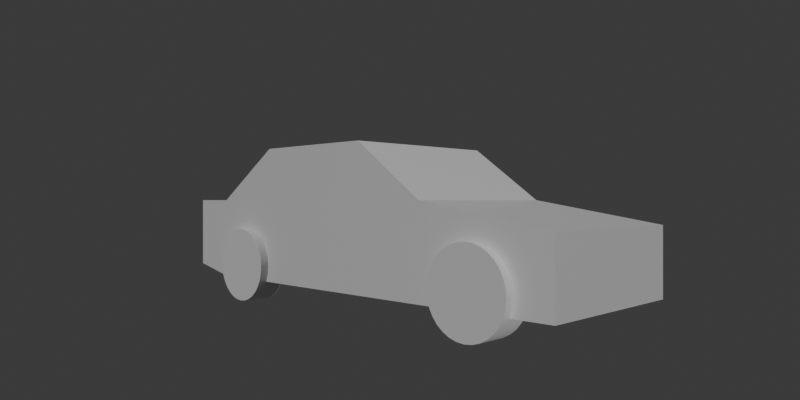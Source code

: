 # Source: Base.blend  (saved by Blender 5.1.29; exported with 4.5.12 LTS)
import bpy
from mathutils import Matrix  # noqa: F401  (used for matrix-valued properties, if any)

bpy.ops.wm.read_factory_settings(use_empty=True)
scene = bpy.context.scene
scene.name = 'Scene'

# ---- collections
col_collection = bpy.data.collections.new('Collection'); scene.collection.children.link(col_collection)
col_viewcameras = bpy.data.collections.new('ViewCameras'); scene.collection.children.link(col_viewcameras)

# ---- materials (node trees are filled in below, after node groups)
mat_material = bpy.data.materials.new('Material')
mat_material.alpha_threshold = 0.0
mat_material.use_backface_culling_lightprobe_volume = False
mat_material.roughness = 0.5
mat_material.line_color = (0.0, 0.0, 0.0, 1.0)

# ---- node groups
ng_smooth_by_angle = bpy.data.node_groups.new('Smooth by Angle', 'GeometryNodeTree')
_s = ng_smooth_by_angle.interface.new_socket(name='Mesh', in_out='OUTPUT', socket_type='NodeSocketGeometry')
_s = ng_smooth_by_angle.interface.new_socket(name='Mesh', in_out='INPUT', socket_type='NodeSocketGeometry')
_s = ng_smooth_by_angle.interface.new_socket(name='Angle', in_out='INPUT', socket_type='NodeSocketFloat')
_s.subtype = 'ANGLE'
_s.default_value = 0.5236
_s.min_value = 0.0
_s.max_value = 3.142
_s.description = 'Maximum face angle for smooth edges'
_s = ng_smooth_by_angle.interface.new_socket(name='Ignore Sharpness', in_out='INPUT', socket_type='NodeSocketBool')
_s.force_non_field = True
ng_smooth_by_angle.is_modifier = True
_N = ng_smooth_by_angle.nodes; _L = ng_smooth_by_angle.links
n0 = _N.new('GeometryNodeSetShadeSmooth'); n0.name = 'Set Shade Smooth'; n0.location = (120, -80)
n0.domain = 'EDGE'
n1 = _N.new('GeometryNodeSetShadeSmooth'); n1.name = 'Set Shade Smooth.001'; n1.location = (300, -80)
n2 = _N.new('NodeGroupOutput'); n2.name = 'Group Output'; n2.location = (480, -80)
n3 = _N.new('GeometryNodeInputMeshEdgeAngle'); n3.name = 'Edge Angle'; n3.location = (-440, -240)
n4 = _N.new('NodeGroupInput'); n4.name = 'Group Input'; n4.location = (-80, -80)
n5 = _N.new('GeometryNodeInputEdgeSmooth'); n5.name = 'Is Edge Smooth'; n5.location = (-260, -120)
n6 = _N.new('GeometryNodeInputShadeSmooth'); n6.name = 'Is Shade Smooth'; n6.location = (-440, -397)
n7 = _N.new('FunctionNodeCompare'); n7.name = 'Compare'; n7.location = (-260, -260)
n7.operation = 'LESS_EQUAL'
n7.inputs[6].default_value = (0.0, 0.0, 0.0, 0.0)
n7.inputs[7].default_value = (0.0, 0.0, 0.0, 0.0)
n8 = _N.new('FunctionNodeBooleanMath'); n8.name = 'Boolean Math.001'; n8.location = (-80, -260)
n9 = _N.new('NodeGroupInput'); n9.name = 'Group Input.001'; n9.location = (-440, -329)
n10 = _N.new('NodeGroupInput'); n10.name = 'Group Input.002'; n10.location = (-259, -189)
n11 = _N.new('FunctionNodeBooleanMath'); n11.name = 'Boolean Math'; n11.location = (-80, -149)
n11.operation = 'OR'
n12 = _N.new('FunctionNodeBooleanMath'); n12.name = 'Boolean Math.002'; n12.location = (-260, -380)
n12.operation = 'OR'
n13 = _N.new('NodeGroupInput'); n13.name = 'Group Input.003'; n13.location = (-440, -460)
_L.new(n3.outputs[0], n7.inputs[0])
_L.new(n1.outputs[0], n2.inputs[0])
_L.new(n9.outputs[1], n7.inputs[1])
_L.new(n7.outputs[0], n8.inputs[0])
_L.new(n4.outputs[0], n0.inputs[0])
_L.new(n0.outputs[0], n1.inputs[0])
_L.new(n8.outputs[0], n0.inputs[2])
_L.new(n10.outputs[2], n11.inputs[1])
_L.new(n5.outputs[0], n11.inputs[0])
_L.new(n11.outputs[0], n0.inputs[1])
_L.new(n13.outputs[2], n12.inputs[1])
_L.new(n6.outputs[0], n12.inputs[0])
_L.new(n12.outputs[0], n8.inputs[1])
n2.is_active_output = True

# ---- material node trees
mat_material.use_nodes = True; mat_material.node_tree.nodes.clear()
_N = mat_material.node_tree.nodes; _L = mat_material.node_tree.links
n0 = _N.new('ShaderNodeOutputMaterial'); n0.name = 'Material Output'; n0.location = (200, 100)
n1 = _N.new('ShaderNodeBsdfPrincipled'); n1.name = 'Principled BSDF'; n1.location = (-200, 100)
_L.new(n1.outputs[0], n0.inputs[0])
n0.is_active_output = True

# ---- world
world_world = bpy.data.worlds.new('World'); scene.world = world_world
world_world.use_nodes = True; world_world.node_tree.nodes.clear()
_N = world_world.node_tree.nodes; _L = world_world.node_tree.links
n0 = _N.new('ShaderNodeOutputWorld'); n0.name = 'World Output'; n0.location = (200, 100)
n1 = _N.new('ShaderNodeBackground'); n1.name = 'Background'; n1.location = (-200, 100)
n1.inputs[0].default_value = (0.05088, 0.05088, 0.05088, 1.0)
_L.new(n1.outputs[0], n0.inputs[0])
n0.is_active_output = True
world_world.color = (0.05088, 0.05088, 0.05088)
world_world.sun_shadow_jitter_overblur = 0.0

# ---- cameras
cam_front = bpy.data.cameras.new('Front')
cam_front.lens = 30.0
cam_frontleft = bpy.data.cameras.new('FrontLeft')
cam_frontleft.lens = 30.0
cam_frontright = bpy.data.cameras.new('FrontRight')
cam_frontright.lens = 30.0
cam_frontright.show_name = True
cam_left = bpy.data.cameras.new('Left')
cam_left.lens = 30.0
cam_right = bpy.data.cameras.new('Right')
cam_right.lens = 30.0
cam_right.show_name = True
cam_back = bpy.data.cameras.new('Back')
cam_back.lens = 30.0
cam_backleft = bpy.data.cameras.new('BackLeft')
cam_backleft.lens = 30.0
cam_backright = bpy.data.cameras.new('BackRight')
cam_backright.lens = 30.0
cam_backright.show_name = True

# ---- lights
light_sun = bpy.data.lights.new('Sun', 'SUN')
light_sun.energy = 1.0
light_sun_001 = bpy.data.lights.new('Sun.001', 'SUN')
light_sun_001.energy = 1.0
light_sun_002 = bpy.data.lights.new('Sun.002', 'SUN')
light_sun_002.energy = 1.0
light_sun_003 = bpy.data.lights.new('Sun.003', 'SUN')
light_sun_003.energy = 1.0

# ---- meshes
me_cube = bpy.data.meshes.new('Cube')
me_cube.from_pydata([(0.8, 2.2, -0.4), (0.8, 2.2, -1.0), (0.8, -1.8, -0.2), (0.8, -1.8, -1.0), (-0.8, 2.2, -0.4), (-0.8, 2.2, -1.0), (-0.8, -1.8, -0.2), (-0.8, -1.8, -1.0), (-0.8, 0.3, -1.0), (0.8, 0.3, 0.3), (-0.8, 0.3, 0.3), (0.8, 0.3, -1.0), (-0.8, -1.0, -1.0), (0.8, -1.0, 0.3), (-0.8, -1.0, 0.3), (0.8, -1.0, -1.0), (-0.8, 1.0, -0.2), (0.8, 1.0, -1.0), (-0.8, 1.0, -1.0), (0.8, 1.0, -0.2), (0.8, -2.3, -0.2), (0.8, -2.3, -0.9), (-0.8, -2.3, -0.2), (-0.8, -2.3, -0.9)], [], [(13, 14, 6, 2), (6, 7, 23, 22), (18, 16, 4, 5), (12, 15, 3, 7), (15, 13, 2, 3), (5, 4, 0, 1), (17, 19, 9, 11), (18, 17, 11, 8), (12, 14, 10, 8), (19, 16, 10, 9), (7, 6, 14, 12), (11, 9, 13, 15), (8, 11, 15, 12), (9, 10, 14, 13), (0, 4, 16, 19), (5, 1, 17, 18), (1, 0, 19, 17), (8, 10, 16, 18), (21, 20, 22, 23), (7, 3, 21, 23), (2, 6, 22, 20), (3, 2, 20, 21)])
_uv = me_cube.uv_layers.new(name='UVMap')
_uv.uv.foreach_set('vector', [0.625, 0.6875, 0.875, 0.6875, 0.875, 0.75, 0.625, 0.75, 0.625, 0.0, 0.375, 0.0, 0.375, 0.0, 0.625, 0.0, 0.375, 0.1875, 0.625, 0.1875, 0.625, 0.25, 0.375, 0.25, 0.125, 0.6875, 0.375, 0.6875, 0.375, 0.75, 0.125, 0.75, 0.375, 0.6875, 0.625, 0.6875, 0.625, 0.75, 0.375, 0.75, 0.375, 0.25, 0.625, 0.25, 0.625, 0.5, 0.375, 0.5, 0.375, 0.5625, 0.625, 0.5625, 0.625, 0.625, 0.375, 0.625, 0.125, 0.5625, 0.375, 0.5625, 0.375, 0.625, 0.125, 0.625, 0.375, 0.0625, 0.625, 0.0625, 0.625, 0.125, 0.375, 0.125, 0.625, 0.5625, 0.875, 0.5625, 0.875, 0.625, 0.625, 0.625, 0.375, 0.0, 0.625, 0.0, 0.625, 0.0625, 0.375, 0.0625, 0.375, 0.625, 0.625, 0.625, 0.625, 0.6875, 0.375, 0.6875, 0.125, 0.625, 0.375, 0.625, 0.375, 0.6875, 0.125, 0.6875, 0.625, 0.625, 0.875, 0.625, 0.875, 0.6875, 0.625, 0.6875, 0.625, 0.5, 0.875, 0.5, 0.875, 0.5625, 0.625, 0.5625, 0.125, 0.5, 0.375, 0.5, 0.375, 0.5625, 0.125, 0.5625, 0.375, 0.5, 0.625, 0.5, 0.625, 0.5625, 0.375, 0.5625, 0.375, 0.125, 0.625, 0.125, 0.625, 0.1875, 0.375, 0.1875, 0.375, 0.75, 0.625, 0.75, 0.625, 1.0, 0.375, 1.0, 0.125, 0.75, 0.375, 0.75, 0.375, 0.75, 0.125, 0.75, 0.625, 0.75, 0.875, 0.75, 0.875, 0.75, 0.625, 0.75, 0.375, 0.75, 0.625, 0.75, 0.625, 0.75, 0.375, 0.75])
me_cube.materials.append(mat_material)
me_cube.use_mirror_vertex_groups = False
me_cube.update()
me_cylinder = bpy.data.meshes.new('Cylinder')
me_cylinder.from_pydata([(0.615, 1.88, -0.85), (0.885, 1.88, -0.85), (0.615, 1.873, -0.9202), (0.885, 1.873, -0.9202), (0.615, 1.853, -0.9878), (0.885, 1.853, -0.9878), (0.615, 1.819, -1.05), (0.885, 1.819, -1.05), (0.615, 1.775, -1.105), (0.885, 1.775, -1.105), (0.615, 1.72, -1.149), (0.885, 1.72, -1.149), (0.615, 1.658, -1.183), (0.885, 1.658, -1.183), (0.615, 1.59, -1.203), (0.885, 1.59, -1.203), (0.615, 1.52, -1.21), (0.885, 1.52, -1.21), (0.615, 1.45, -1.203), (0.885, 1.45, -1.203), (0.615, 1.382, -1.183), (0.885, 1.382, -1.183), (0.615, 1.32, -1.149), (0.885, 1.32, -1.149), (0.615, 1.265, -1.105), (0.885, 1.265, -1.105), (0.615, 1.221, -1.05), (0.885, 1.221, -1.05), (0.615, 1.187, -0.9878), (0.885, 1.187, -0.9878), (0.615, 1.167, -0.9202), (0.885, 1.167, -0.9202), (0.615, 1.16, -0.85), (0.885, 1.16, -0.85), (0.615, 1.167, -0.7798), (0.885, 1.167, -0.7798), (0.615, 1.187, -0.7122), (0.885, 1.187, -0.7122), (0.615, 1.221, -0.65), (0.885, 1.221, -0.65), (0.615, 1.265, -0.5954), (0.885, 1.265, -0.5954), (0.615, 1.32, -0.5507), (0.885, 1.32, -0.5507), (0.615, 1.382, -0.5174), (0.885, 1.382, -0.5174), (0.615, 1.45, -0.4969), (0.885, 1.45, -0.4969), (0.615, 1.52, -0.49), (0.885, 1.52, -0.49), (0.615, 1.59, -0.4969), (0.885, 1.59, -0.4969), (0.615, 1.658, -0.5174), (0.885, 1.658, -0.5174), (0.615, 1.72, -0.5507), (0.885, 1.72, -0.5507), (0.615, 1.775, -0.5954), (0.885, 1.775, -0.5954), (0.615, 1.819, -0.65), (0.885, 1.819, -0.65), (0.615, 1.853, -0.7122), (0.885, 1.853, -0.7122), (0.615, 1.873, -0.7798), (0.885, 1.873, -0.7798)], [], [(0, 1, 3, 2), (2, 3, 5, 4), (4, 5, 7, 6), (6, 7, 9, 8), (8, 9, 11, 10), (10, 11, 13, 12), (12, 13, 15, 14), (14, 15, 17, 16), (16, 17, 19, 18), (18, 19, 21, 20), (20, 21, 23, 22), (22, 23, 25, 24), (24, 25, 27, 26), (26, 27, 29, 28), (28, 29, 31, 30), (30, 31, 33, 32), (32, 33, 35, 34), (34, 35, 37, 36), (36, 37, 39, 38), (38, 39, 41, 40), (40, 41, 43, 42), (42, 43, 45, 44), (44, 45, 47, 46), (46, 47, 49, 48), (48, 49, 51, 50), (50, 51, 53, 52), (52, 53, 55, 54), (54, 55, 57, 56), (56, 57, 59, 58), (58, 59, 61, 60), (3, 1, 63, 61, 59, 57, 55, 53, 51, 49, 47, 45, 43, 41, 39, 37, 35, 33, 31, 29, 27, 25, 23, 21, 19, 17, 15, 13, 11, 9, 7, 5), (60, 61, 63, 62), (62, 63, 1, 0), (0, 2, 4, 6, 8, 10, 12, 14, 16, 18, 20, 22, 24, 26, 28, 30, 32, 34, 36, 38, 40, 42, 44, 46, 48, 50, 52, 54, 56, 58, 60, 62)])
me_cylinder.polygons.foreach_set('use_smooth', [True] * 34)
_uv = me_cylinder.uv_layers.new(name='UVMap')
_uv.uv.foreach_set('vector', [1.0, 0.5, 1.0, 1.0, 0.9688, 1.0, 0.9688, 0.5, 0.9688, 0.5, 0.9688, 1.0, 0.9375, 1.0, 0.9375, 0.5, 0.9375, 0.5, 0.9375, 1.0, 0.9062, 1.0, 0.9062, 0.5, 0.9062, 0.5, 0.9062, 1.0, 0.875, 1.0, 0.875, 0.5, 0.875, 0.5, 0.875, 1.0, 0.8438, 1.0, 0.8438, 0.5, 0.8438, 0.5, 0.8438, 1.0, 0.8125, 1.0, 0.8125, 0.5, 0.8125, 0.5, 0.8125, 1.0, 0.7812, 1.0, 0.7812, 0.5, 0.7812, 0.5, 0.7812, 1.0, 0.75, 1.0, 0.75, 0.5, 0.75, 0.5, 0.75, 1.0, 0.7188, 1.0, 0.7188, 0.5, 0.7188, 0.5, 0.7188, 1.0, 0.6875, 1.0, 0.6875, 0.5, 0.6875, 0.5, 0.6875, 1.0, 0.6562, 1.0, 0.6562, 0.5, 0.6562, 0.5, 0.6562, 1.0, 0.625, 1.0, 0.625, 0.5, 0.625, 0.5, 0.625, 1.0, 0.5938, 1.0, 0.5938, 0.5, 0.5938, 0.5, 0.5938, 1.0, 0.5625, 1.0, 0.5625, 0.5, 0.5625, 0.5, 0.5625, 1.0, 0.5312, 1.0, 0.5312, 0.5, 0.5312, 0.5, 0.5312, 1.0, 0.5, 1.0, 0.5, 0.5, 0.5, 0.5, 0.5, 1.0, 0.4688, 1.0, 0.4688, 0.5, 0.4688, 0.5, 0.4688, 1.0, 0.4375, 1.0, 0.4375, 0.5, 0.4375, 0.5, 0.4375, 1.0, 0.4062, 1.0, 0.4062, 0.5, 0.4062, 0.5, 0.4062, 1.0, 0.375, 1.0, 0.375, 0.5, 0.375, 0.5, 0.375, 1.0, 0.3438, 1.0, 0.3438, 0.5, 0.3438, 0.5, 0.3438, 1.0, 0.3125, 1.0, 0.3125, 0.5, 0.3125, 0.5, 0.3125, 1.0, 0.2812, 1.0, 0.2812, 0.5, 0.2812, 0.5, 0.2812, 1.0, 0.25, 1.0, 0.25, 0.5, 0.25, 0.5, 0.25, 1.0, 0.2188, 1.0, 0.2188, 0.5, 0.2188, 0.5, 0.2188, 1.0, 0.1875, 1.0, 0.1875, 0.5, 0.1875, 0.5, 0.1875, 1.0, 0.1562, 1.0, 0.1562, 0.5, 0.1562, 0.5, 0.1562, 1.0, 0.125, 1.0, 0.125, 0.5, 0.125, 0.5, 0.125, 1.0, 0.09375, 1.0, 0.09375, 0.5, 0.09375, 0.5, 0.09375, 1.0, 0.0625, 1.0, 0.0625, 0.5, 0.2968, 0.4854, 0.25, 0.49, 0.2032, 0.4854, 0.1582, 0.4717, 0.1167, 0.4496, 0.08029, 0.4197, 0.05045, 0.3833, 0.02827, 0.3418, 0.01461, 0.2968, 0.01, 0.25, 0.01461, 0.2032, 0.02827, 0.1582, 0.05045, 0.1167, 0.08029, 0.08029, 0.1167, 0.05045, 0.1582, 0.02827, 0.2032, 0.01461, 0.25, 0.01, 0.2968, 0.01461, 0.3418, 0.02827, 0.3833, 0.05045, 0.4197, 0.08029, 0.4496, 0.1167, 0.4717, 0.1582, 0.4854, 0.2032, 0.49, 0.25, 0.4854, 0.2968, 0.4717, 0.3418, 0.4496, 0.3833, 0.4197, 0.4197, 0.3833, 0.4496, 0.3418, 0.4717, 0.0625, 0.5, 0.0625, 1.0, 0.03125, 1.0, 0.03125, 0.5, 0.03125, 0.5, 0.03125, 1.0, 0.0, 1.0, 0.0, 0.5, 0.75, 0.49, 0.7968, 0.4854, 0.8418, 0.4717, 0.8833, 0.4496, 0.9197, 0.4197, 0.9496, 0.3833, 0.9717, 0.3418, 0.9854, 0.2968, 0.99, 0.25, 0.9854, 0.2032, 0.9717, 0.1582, 0.9496, 0.1167, 0.9197, 0.08029, 0.8833, 0.05045, 0.8418, 0.02827, 0.7968, 0.01461, 0.75, 0.01, 0.7032, 0.01461, 0.6582, 0.02827, 0.6167, 0.05045, 0.5803, 0.08029, 0.5504, 0.1167, 0.5283, 0.1582, 0.5146, 0.2032, 0.51, 0.25, 0.5146, 0.2968, 0.5283, 0.3418, 0.5504, 0.3833, 0.5803, 0.4197, 0.6167, 0.4496, 0.6582, 0.4717, 0.7032, 0.4854])
me_cylinder.update()
me_cylinder_002 = bpy.data.meshes.new('Cylinder.002')
me_cylinder_002.from_pydata([(0.615, -1.02, -0.85), (0.885, -1.02, -0.85), (0.615, -1.027, -0.9202), (0.885, -1.027, -0.9202), (0.615, -1.047, -0.9878), (0.885, -1.047, -0.9878), (0.615, -1.081, -1.05), (0.885, -1.081, -1.05), (0.615, -1.125, -1.105), (0.885, -1.125, -1.105), (0.615, -1.18, -1.149), (0.885, -1.18, -1.149), (0.615, -1.242, -1.183), (0.885, -1.242, -1.183), (0.615, -1.31, -1.203), (0.885, -1.31, -1.203), (0.615, -1.38, -1.21), (0.885, -1.38, -1.21), (0.615, -1.45, -1.203), (0.885, -1.45, -1.203), (0.615, -1.518, -1.183), (0.885, -1.518, -1.183), (0.615, -1.58, -1.149), (0.885, -1.58, -1.149), (0.615, -1.635, -1.105), (0.885, -1.635, -1.105), (0.615, -1.679, -1.05), (0.885, -1.679, -1.05), (0.615, -1.713, -0.9878), (0.885, -1.713, -0.9878), (0.615, -1.733, -0.9202), (0.885, -1.733, -0.9202), (0.615, -1.74, -0.85), (0.885, -1.74, -0.85), (0.615, -1.733, -0.7798), (0.885, -1.733, -0.7798), (0.615, -1.713, -0.7122), (0.885, -1.713, -0.7122), (0.615, -1.679, -0.65), (0.885, -1.679, -0.65), (0.615, -1.635, -0.5954), (0.885, -1.635, -0.5954), (0.615, -1.58, -0.5507), (0.885, -1.58, -0.5507), (0.615, -1.518, -0.5174), (0.885, -1.518, -0.5174), (0.615, -1.45, -0.4969), (0.885, -1.45, -0.4969), (0.615, -1.38, -0.49), (0.885, -1.38, -0.49), (0.615, -1.31, -0.4969), (0.885, -1.31, -0.4969), (0.615, -1.242, -0.5174), (0.885, -1.242, -0.5174), (0.615, -1.18, -0.5507), (0.885, -1.18, -0.5507), (0.615, -1.125, -0.5954), (0.885, -1.125, -0.5954), (0.615, -1.081, -0.65), (0.885, -1.081, -0.65), (0.615, -1.047, -0.7122), (0.885, -1.047, -0.7122), (0.615, -1.027, -0.7798), (0.885, -1.027, -0.7798)], [], [(0, 1, 3, 2), (2, 3, 5, 4), (4, 5, 7, 6), (6, 7, 9, 8), (8, 9, 11, 10), (10, 11, 13, 12), (12, 13, 15, 14), (14, 15, 17, 16), (16, 17, 19, 18), (18, 19, 21, 20), (20, 21, 23, 22), (22, 23, 25, 24), (24, 25, 27, 26), (26, 27, 29, 28), (28, 29, 31, 30), (30, 31, 33, 32), (32, 33, 35, 34), (34, 35, 37, 36), (36, 37, 39, 38), (38, 39, 41, 40), (40, 41, 43, 42), (42, 43, 45, 44), (44, 45, 47, 46), (46, 47, 49, 48), (48, 49, 51, 50), (50, 51, 53, 52), (52, 53, 55, 54), (54, 55, 57, 56), (56, 57, 59, 58), (58, 59, 61, 60), (3, 1, 63, 61, 59, 57, 55, 53, 51, 49, 47, 45, 43, 41, 39, 37, 35, 33, 31, 29, 27, 25, 23, 21, 19, 17, 15, 13, 11, 9, 7, 5), (60, 61, 63, 62), (62, 63, 1, 0), (0, 2, 4, 6, 8, 10, 12, 14, 16, 18, 20, 22, 24, 26, 28, 30, 32, 34, 36, 38, 40, 42, 44, 46, 48, 50, 52, 54, 56, 58, 60, 62)])
me_cylinder_002.polygons.foreach_set('use_smooth', [True] * 34)
_uv = me_cylinder_002.uv_layers.new(name='UVMap')
_uv.uv.foreach_set('vector', [1.0, 0.5, 1.0, 1.0, 0.9688, 1.0, 0.9688, 0.5, 0.9688, 0.5, 0.9688, 1.0, 0.9375, 1.0, 0.9375, 0.5, 0.9375, 0.5, 0.9375, 1.0, 0.9062, 1.0, 0.9062, 0.5, 0.9062, 0.5, 0.9062, 1.0, 0.875, 1.0, 0.875, 0.5, 0.875, 0.5, 0.875, 1.0, 0.8438, 1.0, 0.8438, 0.5, 0.8438, 0.5, 0.8438, 1.0, 0.8125, 1.0, 0.8125, 0.5, 0.8125, 0.5, 0.8125, 1.0, 0.7812, 1.0, 0.7812, 0.5, 0.7812, 0.5, 0.7812, 1.0, 0.75, 1.0, 0.75, 0.5, 0.75, 0.5, 0.75, 1.0, 0.7188, 1.0, 0.7188, 0.5, 0.7188, 0.5, 0.7188, 1.0, 0.6875, 1.0, 0.6875, 0.5, 0.6875, 0.5, 0.6875, 1.0, 0.6562, 1.0, 0.6562, 0.5, 0.6562, 0.5, 0.6562, 1.0, 0.625, 1.0, 0.625, 0.5, 0.625, 0.5, 0.625, 1.0, 0.5938, 1.0, 0.5938, 0.5, 0.5938, 0.5, 0.5938, 1.0, 0.5625, 1.0, 0.5625, 0.5, 0.5625, 0.5, 0.5625, 1.0, 0.5312, 1.0, 0.5312, 0.5, 0.5312, 0.5, 0.5312, 1.0, 0.5, 1.0, 0.5, 0.5, 0.5, 0.5, 0.5, 1.0, 0.4688, 1.0, 0.4688, 0.5, 0.4688, 0.5, 0.4688, 1.0, 0.4375, 1.0, 0.4375, 0.5, 0.4375, 0.5, 0.4375, 1.0, 0.4062, 1.0, 0.4062, 0.5, 0.4062, 0.5, 0.4062, 1.0, 0.375, 1.0, 0.375, 0.5, 0.375, 0.5, 0.375, 1.0, 0.3438, 1.0, 0.3438, 0.5, 0.3438, 0.5, 0.3438, 1.0, 0.3125, 1.0, 0.3125, 0.5, 0.3125, 0.5, 0.3125, 1.0, 0.2812, 1.0, 0.2812, 0.5, 0.2812, 0.5, 0.2812, 1.0, 0.25, 1.0, 0.25, 0.5, 0.25, 0.5, 0.25, 1.0, 0.2188, 1.0, 0.2188, 0.5, 0.2188, 0.5, 0.2188, 1.0, 0.1875, 1.0, 0.1875, 0.5, 0.1875, 0.5, 0.1875, 1.0, 0.1562, 1.0, 0.1562, 0.5, 0.1562, 0.5, 0.1562, 1.0, 0.125, 1.0, 0.125, 0.5, 0.125, 0.5, 0.125, 1.0, 0.09375, 1.0, 0.09375, 0.5, 0.09375, 0.5, 0.09375, 1.0, 0.0625, 1.0, 0.0625, 0.5, 0.2968, 0.4854, 0.25, 0.49, 0.2032, 0.4854, 0.1582, 0.4717, 0.1167, 0.4496, 0.08029, 0.4197, 0.05045, 0.3833, 0.02827, 0.3418, 0.01461, 0.2968, 0.01, 0.25, 0.01461, 0.2032, 0.02827, 0.1582, 0.05045, 0.1167, 0.08029, 0.08029, 0.1167, 0.05045, 0.1582, 0.02827, 0.2032, 0.01461, 0.25, 0.01, 0.2968, 0.01461, 0.3418, 0.02827, 0.3833, 0.05045, 0.4197, 0.08029, 0.4496, 0.1167, 0.4717, 0.1582, 0.4854, 0.2032, 0.49, 0.25, 0.4854, 0.2968, 0.4717, 0.3418, 0.4496, 0.3833, 0.4197, 0.4197, 0.3833, 0.4496, 0.3418, 0.4717, 0.0625, 0.5, 0.0625, 1.0, 0.03125, 1.0, 0.03125, 0.5, 0.03125, 0.5, 0.03125, 1.0, 0.0, 1.0, 0.0, 0.5, 0.75, 0.49, 0.7968, 0.4854, 0.8418, 0.4717, 0.8833, 0.4496, 0.9197, 0.4197, 0.9496, 0.3833, 0.9717, 0.3418, 0.9854, 0.2968, 0.99, 0.25, 0.9854, 0.2032, 0.9717, 0.1582, 0.9496, 0.1167, 0.9197, 0.08029, 0.8833, 0.05045, 0.8418, 0.02827, 0.7968, 0.01461, 0.75, 0.01, 0.7032, 0.01461, 0.6582, 0.02827, 0.6167, 0.05045, 0.5803, 0.08029, 0.5504, 0.1167, 0.5283, 0.1582, 0.5146, 0.2032, 0.51, 0.25, 0.5146, 0.2968, 0.5283, 0.3418, 0.5504, 0.3833, 0.5803, 0.4197, 0.6167, 0.4496, 0.6582, 0.4717, 0.7032, 0.4854])
me_cylinder_002.update()

# ---- objects
ob_cube = bpy.data.objects.new('Cube', me_cube)
ob_cylinder = bpy.data.objects.new('Cylinder', me_cylinder)
ob_cylinder_001 = bpy.data.objects.new('Cylinder.001', me_cylinder_002)
ob_1 = bpy.data.objects.new('1', cam_front)
ob_2 = bpy.data.objects.new('2', cam_frontleft)
ob_8 = bpy.data.objects.new('8', cam_frontright)
ob_3 = bpy.data.objects.new('3', cam_left)
ob_7 = bpy.data.objects.new('7', cam_right)
ob_5 = bpy.data.objects.new('5', cam_back)
ob_4 = bpy.data.objects.new('4', cam_backleft)
ob_6 = bpy.data.objects.new('6', cam_backright)
ob_sun = bpy.data.objects.new('Sun', light_sun)
ob_sun_001 = bpy.data.objects.new('Sun.001', light_sun_001)
ob_sun_002 = bpy.data.objects.new('Sun.002', light_sun_002)
ob_sun_003 = bpy.data.objects.new('Sun.003', light_sun_003)

# ---- transforms, parenting, visibility, modifiers, constraints
ob_cube.location = (0.0, 0.0, 1.0)
ob_cube.lock_rotations_4d = False
ob_cube.empty_display_type = 'ARROWS'
ob_cube.lineart.crease_threshold = 0.0
ob_cylinder.location = (0.0, 0.0, 1.0)
_m = ob_cylinder.modifiers.new('Mirror', 'MIRROR')
_m = ob_cylinder.modifiers.new('Smooth by Angle', 'NODES')
_m.node_group = ng_smooth_by_angle
_m.use_pin_to_last = True
_m.show_group_selector = False
ob_cylinder_001.location = (0.0, 0.0, 1.0)
_m = ob_cylinder_001.modifiers.new('Mirror', 'MIRROR')
_m = ob_cylinder_001.modifiers.new('Smooth by Angle', 'NODES')
_m.node_group = ng_smooth_by_angle
_m.use_pin_to_last = True
_m.show_group_selector = False
ob_1.location = (0.0, 6.0, 0.8)
ob_1.rotation_euler = (1.571, -0.0, 3.142)
ob_2.location = (-4.5, 4.5, 0.8)
ob_2.rotation_euler = (1.571, -0.0, 3.927)
ob_8.location = (4.5, 4.5, 0.8)
ob_8.rotation_euler = (1.571, -0.0, 2.356)
ob_3.location = (-6.0, 0.0, 0.8)
ob_3.rotation_euler = (1.571, -0.0, 4.712)
ob_7.location = (6.0, 0.0, 0.8)
ob_7.rotation_euler = (1.571, -0.0, 1.571)
ob_5.location = (0.0, -6.0, 0.8)
ob_5.rotation_euler = (1.571, -0.0, 0.0)
ob_4.location = (-4.5, -4.5, 0.8)
ob_4.rotation_euler = (1.571, -0.0, 5.498)
ob_6.location = (4.5, -4.5, 0.8)
ob_6.rotation_euler = (1.571, -0.0, 0.7854)
ob_sun.location = (0.0, 0.0, 0.0)
ob_sun_001.location = (0.0, 0.0, 0.0)
ob_sun_001.rotation_euler = (-1.571, -0.0, 0.0)
ob_sun_002.location = (0.0, 0.0, 0.0)
ob_sun_002.rotation_euler = (-1.571, -0.0, 1.571)
ob_sun_003.location = (0.0, 0.0, 0.0)
ob_sun_003.rotation_euler = (-1.571, -0.0, -1.571)

# ---- collection membership
col_collection.objects.link(ob_cube)
col_collection.objects.link(ob_cylinder)
col_collection.objects.link(ob_cylinder_001)
col_viewcameras.objects.link(ob_1)
col_viewcameras.objects.link(ob_2)
col_viewcameras.objects.link(ob_8)
col_viewcameras.objects.link(ob_3)
col_viewcameras.objects.link(ob_7)
col_viewcameras.objects.link(ob_5)
col_viewcameras.objects.link(ob_4)
col_viewcameras.objects.link(ob_6)
col_viewcameras.objects.link(ob_sun)
col_viewcameras.objects.link(ob_sun_001)
col_viewcameras.objects.link(ob_sun_002)
col_viewcameras.objects.link(ob_sun_003)

# ---- scene / render settings (as saved in the file)
scene.camera = ob_8
scene.frame_start = 1; scene.frame_end = 250; scene.frame_set(1)
scene.render.engine = 'BLENDER_EEVEE_NEXT'
scene.render.resolution_x = 160
scene.render.resolution_y = 80
scene.render.film_transparent = True
scene.render.bake_bias = 0.0
scene.render.bake_samples = 0
scene.cycles.sampling_pattern = 'TABULATED_SOBOL'
scene.eevee.use_volume_custom_range = False
bpy.context.view_layer.update()
